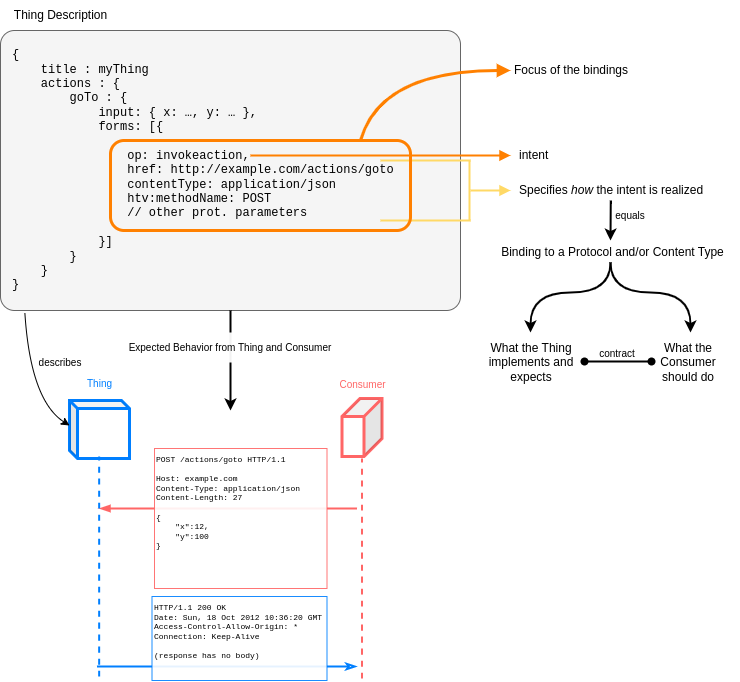

The diagram above was exported from draw.io. Its source (the exported page's mxGraphModel, read from the mxfile embedded in the PNG):
<mxGraphModel dx="989" dy="601" grid="1" gridSize="10" guides="1" tooltips="1" connect="1" arrows="1" fold="1" page="1" pageScale="1" pageWidth="850" pageHeight="1100" math="0" shadow="0">
  <root>
    <mxCell id="0" />
    <mxCell id="1" parent="0" />
    <mxCell id="wBf12aJpdh6WzyQz_9V8-1" value="" style="rounded=1;whiteSpace=wrap;html=1;arcSize=5;fillColor=#f5f5f5;fontColor=#333333;strokeColor=#666666;" parent="1" vertex="1">
      <mxGeometry x="50" y="260" width="460" height="280" as="geometry" />
    </mxCell>
    <mxCell id="wBf12aJpdh6WzyQz_9V8-3" value="Thing Description" style="text;html=1;align=center;verticalAlign=middle;resizable=0;points=[];autosize=1;strokeColor=none;fillColor=none;" parent="1" vertex="1">
      <mxGeometry x="50" y="230" width="120" height="30" as="geometry" />
    </mxCell>
    <mxCell id="wBf12aJpdh6WzyQz_9V8-7" value="" style="endArrow=block;html=1;fontFamily=Courier New;curved=1;strokeColor=#FF8000;strokeWidth=3;endFill=1;" parent="1" edge="1">
      <mxGeometry width="50" height="50" relative="1" as="geometry">
        <mxPoint x="410" y="370" as="sourcePoint" />
        <mxPoint x="560" y="300" as="targetPoint" />
        <Array as="points">
          <mxPoint x="430" y="300" />
        </Array>
      </mxGeometry>
    </mxCell>
    <mxCell id="wBf12aJpdh6WzyQz_9V8-8" value="Focus of the bindings" style="text;html=1;strokeColor=none;fillColor=none;align=center;verticalAlign=middle;whiteSpace=wrap;rounded=0;fontFamily=Helvetica;" parent="1" vertex="1">
      <mxGeometry x="536" y="285" width="170" height="30" as="geometry" />
    </mxCell>
    <mxCell id="wBf12aJpdh6WzyQz_9V8-10" value="" style="endArrow=block;html=1;strokeColor=#FF8000;strokeWidth=2;fontFamily=Helvetica;curved=1;startSize=6;endFill=1;" parent="1" edge="1">
      <mxGeometry width="50" height="50" relative="1" as="geometry">
        <mxPoint x="300" y="385" as="sourcePoint" />
        <mxPoint x="560" y="385" as="targetPoint" />
      </mxGeometry>
    </mxCell>
    <mxCell id="wBf12aJpdh6WzyQz_9V8-11" value="intent" style="text;html=1;strokeColor=none;fillColor=none;align=left;verticalAlign=middle;whiteSpace=wrap;rounded=0;fontFamily=Helvetica;" parent="1" vertex="1">
      <mxGeometry x="567" y="370" width="100" height="30" as="geometry" />
    </mxCell>
    <mxCell id="wBf12aJpdh6WzyQz_9V8-12" value="" style="endArrow=none;html=1;strokeColor=#FFD966;strokeWidth=2;fontFamily=Helvetica;startSize=6;curved=1;fillColor=#fff2cc;" parent="1" edge="1">
      <mxGeometry width="50" height="50" relative="1" as="geometry">
        <mxPoint x="430" y="390" as="sourcePoint" />
        <mxPoint x="520" y="390" as="targetPoint" />
      </mxGeometry>
    </mxCell>
    <mxCell id="wBf12aJpdh6WzyQz_9V8-13" value="" style="endArrow=none;html=1;strokeColor=#FFD966;strokeWidth=2;fontFamily=Helvetica;startSize=6;curved=1;fillColor=#fff2cc;" parent="1" edge="1">
      <mxGeometry width="50" height="50" relative="1" as="geometry">
        <mxPoint x="430" y="450" as="sourcePoint" />
        <mxPoint x="520" y="450" as="targetPoint" />
      </mxGeometry>
    </mxCell>
    <mxCell id="wBf12aJpdh6WzyQz_9V8-14" value="" style="endArrow=none;html=1;strokeColor=#FFD966;strokeWidth=2;fontFamily=Helvetica;startSize=6;curved=1;fillColor=#fff2cc;" parent="1" edge="1">
      <mxGeometry width="50" height="50" relative="1" as="geometry">
        <mxPoint x="519" y="390" as="sourcePoint" />
        <mxPoint x="519" y="450" as="targetPoint" />
      </mxGeometry>
    </mxCell>
    <mxCell id="wBf12aJpdh6WzyQz_9V8-15" value="" style="endArrow=block;html=1;strokeColor=#FFD966;strokeWidth=2;fontFamily=Helvetica;startSize=6;curved=1;fillColor=#fff2cc;endFill=1;" parent="1" edge="1">
      <mxGeometry width="50" height="50" relative="1" as="geometry">
        <mxPoint x="520" y="420" as="sourcePoint" />
        <mxPoint x="560" y="420" as="targetPoint" />
      </mxGeometry>
    </mxCell>
    <mxCell id="wBf12aJpdh6WzyQz_9V8-16" value="Specifies &lt;em&gt;how&lt;/em&gt;&amp;nbsp;the intent is realized" style="text;whiteSpace=wrap;html=1;fontFamily=Helvetica;" parent="1" vertex="1">
      <mxGeometry x="567" y="406" width="200" height="24" as="geometry" />
    </mxCell>
    <mxCell id="wBf12aJpdh6WzyQz_9V8-17" value="" style="endArrow=classic;html=1;strokeColor=default;strokeWidth=2;fontFamily=Helvetica;startSize=6;curved=1;" parent="1" edge="1">
      <mxGeometry width="50" height="50" relative="1" as="geometry">
        <mxPoint x="660" y="492" as="sourcePoint" />
        <mxPoint x="580" y="562" as="targetPoint" />
        <Array as="points">
          <mxPoint x="660" y="522" />
          <mxPoint x="580" y="522" />
        </Array>
      </mxGeometry>
    </mxCell>
    <mxCell id="wBf12aJpdh6WzyQz_9V8-19" value="" style="endArrow=classic;html=1;strokeColor=default;strokeWidth=2;fontFamily=Helvetica;startSize=6;curved=1;" parent="1" edge="1">
      <mxGeometry width="50" height="50" relative="1" as="geometry">
        <mxPoint x="660" y="492" as="sourcePoint" />
        <mxPoint x="740" y="562" as="targetPoint" />
        <Array as="points">
          <mxPoint x="660" y="522" />
          <mxPoint x="740" y="522" />
        </Array>
      </mxGeometry>
    </mxCell>
    <mxCell id="wBf12aJpdh6WzyQz_9V8-20" value="What the Thing implements and expects" style="text;html=1;strokeColor=none;fillColor=none;align=center;verticalAlign=middle;whiteSpace=wrap;rounded=0;fontFamily=Helvetica;" parent="1" vertex="1">
      <mxGeometry x="536" y="562" width="90" height="60" as="geometry" />
    </mxCell>
    <mxCell id="wBf12aJpdh6WzyQz_9V8-21" value="What the Consumer should do" style="text;html=1;strokeColor=none;fillColor=none;align=center;verticalAlign=middle;whiteSpace=wrap;rounded=0;fontFamily=Helvetica;" parent="1" vertex="1">
      <mxGeometry x="693" y="562" width="90" height="60" as="geometry" />
    </mxCell>
    <mxCell id="wBf12aJpdh6WzyQz_9V8-22" value="" style="endArrow=oval;html=1;strokeColor=default;strokeWidth=2;fontFamily=Helvetica;startSize=6;curved=1;entryX=0;entryY=0.5;entryDx=0;entryDy=0;exitX=1;exitY=0.5;exitDx=0;exitDy=0;startArrow=oval;startFill=1;endFill=1;" parent="1" edge="1">
      <mxGeometry width="50" height="50" relative="1" as="geometry">
        <mxPoint x="634" y="591" as="sourcePoint" />
        <mxPoint x="701" y="591" as="targetPoint" />
      </mxGeometry>
    </mxCell>
    <mxCell id="wBf12aJpdh6WzyQz_9V8-23" value="&lt;font style=&quot;font-size: 10px;&quot;&gt;contract&lt;/font&gt;" style="text;html=1;strokeColor=none;fillColor=none;align=center;verticalAlign=middle;whiteSpace=wrap;rounded=0;fontFamily=Helvetica;" parent="1" vertex="1">
      <mxGeometry x="637" y="568" width="60" height="30" as="geometry" />
    </mxCell>
    <mxCell id="wBf12aJpdh6WzyQz_9V8-24" value="Binding to a Protocol and/or Content Type" style="text;html=1;strokeColor=none;fillColor=none;align=center;verticalAlign=middle;whiteSpace=wrap;rounded=0;fontFamily=Helvetica;" parent="1" vertex="1">
      <mxGeometry x="536" y="452" width="253" height="60" as="geometry" />
    </mxCell>
    <mxCell id="wBf12aJpdh6WzyQz_9V8-25" value="" style="endArrow=classic;html=1;strokeColor=default;strokeWidth=2;fontFamily=Helvetica;fontSize=10;startSize=6;curved=1;" parent="1" edge="1">
      <mxGeometry width="50" height="50" relative="1" as="geometry">
        <mxPoint x="660.26" y="430" as="sourcePoint" />
        <mxPoint x="660" y="470" as="targetPoint" />
      </mxGeometry>
    </mxCell>
    <mxCell id="wBf12aJpdh6WzyQz_9V8-26" value="equals" style="text;html=1;strokeColor=none;fillColor=none;align=center;verticalAlign=middle;whiteSpace=wrap;rounded=0;fontSize=10;fontFamily=Helvetica;" parent="1" vertex="1">
      <mxGeometry x="650" y="430" width="60" height="30" as="geometry" />
    </mxCell>
    <mxCell id="wBf12aJpdh6WzyQz_9V8-4" value="" style="rounded=1;whiteSpace=wrap;html=1;fillColor=none;strokeColor=#FF8000;strokeWidth=3;" parent="1" vertex="1">
      <mxGeometry x="160" y="370" width="300" height="90" as="geometry" />
    </mxCell>
    <mxCell id="wBf12aJpdh6WzyQz_9V8-2" value="&lt;div&gt;{&lt;/div&gt;&lt;div&gt;&amp;nbsp; &amp;nbsp; title : myThing&lt;/div&gt;&lt;div&gt;&amp;nbsp; &amp;nbsp; actions : {&lt;/div&gt;&lt;div&gt;&amp;nbsp; &amp;nbsp; &amp;nbsp; &amp;nbsp; goTo : {&lt;/div&gt;&lt;div&gt;&lt;span style=&quot;white-space: pre;&quot;&gt;&#09;&lt;/span&gt;&amp;nbsp; &amp;nbsp; input: { x: …, y: … },&lt;/div&gt;&lt;div&gt;&lt;span style=&quot;white-space: pre;&quot;&gt;&#09;&lt;/span&gt;&amp;nbsp; &amp;nbsp; forms: [{&lt;/div&gt;&lt;div&gt;&lt;br&gt;&lt;/div&gt;&lt;div&gt;&lt;span style=&quot;background-color: initial;&quot;&gt;&lt;span style=&quot;white-space: pre;&quot;&gt;&#09;&lt;/span&gt;&lt;span style=&quot;white-space: pre;&quot;&gt;&#09;&lt;/span&gt;op: invokeaction,&lt;/span&gt;&lt;/div&gt;&lt;div&gt;&lt;span style=&quot;background-color: initial;&quot;&gt;&lt;span style=&quot;white-space: pre;&quot;&gt;&#09;&lt;/span&gt;&lt;span style=&quot;white-space: pre;&quot;&gt;&#09;&lt;/span&gt;href: http://example.com/actions/goto&lt;/span&gt;&lt;/div&gt;&lt;div&gt;&lt;span style=&quot;background-color: initial;&quot;&gt;&lt;span style=&quot;white-space: pre;&quot;&gt;&#09;&lt;/span&gt;&lt;span style=&quot;white-space: pre;&quot;&gt;&#09;&lt;/span&gt;contentType: application/json&lt;/span&gt;&lt;/div&gt;&lt;div&gt;&lt;span style=&quot;background-color: initial;&quot;&gt;&lt;span style=&quot;white-space: pre;&quot;&gt;&#09;&lt;/span&gt;&lt;span style=&quot;white-space: pre;&quot;&gt;&#09;&lt;/span&gt;htv:methodName: POST&lt;/span&gt;&lt;/div&gt;&lt;div&gt;&lt;span style=&quot;background-color: initial;&quot;&gt;&lt;span style=&quot;white-space: pre;&quot;&gt;&#09;&lt;/span&gt;&lt;span style=&quot;white-space: pre;&quot;&gt;&#09;&lt;/span&gt;// other prot. parameters&lt;/span&gt;&lt;/div&gt;&lt;div&gt;&lt;span style=&quot;background-color: initial;&quot;&gt;&lt;br&gt;&lt;/span&gt;&lt;/div&gt;&lt;div&gt;&lt;span style=&quot;white-space: pre;&quot;&gt;&#09;&amp;nbsp;&lt;/span&gt;&amp;nbsp; &amp;nbsp;}]&lt;/div&gt;&lt;div&gt;&lt;span style=&quot;white-space: pre;&quot;&gt;&#09;&lt;/span&gt;}&lt;/div&gt;&lt;div&gt;&amp;nbsp; &amp;nbsp; }&lt;/div&gt;&lt;div&gt;}&lt;/div&gt;" style="text;html=1;strokeColor=none;fillColor=none;align=left;verticalAlign=middle;whiteSpace=wrap;rounded=0;fontFamily=Courier New;" parent="1" vertex="1">
      <mxGeometry x="60" y="290" width="525" height="220" as="geometry" />
    </mxCell>
    <mxCell id="wBf12aJpdh6WzyQz_9V8-39" value="" style="endArrow=classic;html=1;strokeColor=#000000;strokeWidth=2;fontFamily=Helvetica;fontSize=10;fontColor=#FF6666;startSize=6;curved=1;exitX=0.5;exitY=1;exitDx=0;exitDy=0;" parent="1" source="wBf12aJpdh6WzyQz_9V8-1" edge="1">
      <mxGeometry width="50" height="50" relative="1" as="geometry">
        <mxPoint x="270" y="562" as="sourcePoint" />
        <mxPoint x="280" y="640" as="targetPoint" />
      </mxGeometry>
    </mxCell>
    <mxCell id="wBf12aJpdh6WzyQz_9V8-40" value="Expected Behavior from Thing and Consumer" style="text;html=1;align=center;verticalAlign=middle;whiteSpace=wrap;rounded=0;fontSize=10;fontFamily=Helvetica;fillColor=default;opacity=95;" parent="1" vertex="1">
      <mxGeometry x="175" y="562" width="210" height="30" as="geometry" />
    </mxCell>
    <mxCell id="wBf12aJpdh6WzyQz_9V8-41" value="" style="group" parent="1" vertex="1" connectable="0">
      <mxGeometry x="119" y="598" width="327.5" height="312" as="geometry" />
    </mxCell>
    <mxCell id="wBf12aJpdh6WzyQz_9V8-34" value="" style="endArrow=blockThin;html=1;strokeWidth=2;strokeColor=#FF6666;fontFamily=Helvetica;fontSize=10;startSize=6;curved=1;endFill=1;" parent="wBf12aJpdh6WzyQz_9V8-41" edge="1">
      <mxGeometry width="50" height="50" relative="1" as="geometry">
        <mxPoint x="287.5" y="140" as="sourcePoint" />
        <mxPoint x="30" y="140" as="targetPoint" />
      </mxGeometry>
    </mxCell>
    <mxCell id="wBf12aJpdh6WzyQz_9V8-28" value="" style="shape=cube;whiteSpace=wrap;html=1;boundedLbl=1;backgroundOutline=1;darkOpacity=0.05;darkOpacity2=0.1;strokeColor=#007FFF;strokeWidth=3;fontFamily=Helvetica;fontSize=10;fillColor=default;size=8;" parent="wBf12aJpdh6WzyQz_9V8-41" vertex="1">
      <mxGeometry y="32" width="60" height="58" as="geometry" />
    </mxCell>
    <mxCell id="wBf12aJpdh6WzyQz_9V8-29" value="" style="shape=cube;whiteSpace=wrap;html=1;boundedLbl=1;backgroundOutline=1;darkOpacity=0.05;darkOpacity2=0.1;strokeColor=#FF6666;strokeWidth=3;fontFamily=Helvetica;fontSize=10;fillColor=default;size=18;flipH=1;" parent="wBf12aJpdh6WzyQz_9V8-41" vertex="1">
      <mxGeometry x="272.5" y="30" width="40" height="58" as="geometry" />
    </mxCell>
    <mxCell id="wBf12aJpdh6WzyQz_9V8-30" value="Consumer" style="text;html=1;align=center;verticalAlign=middle;resizable=0;points=[];autosize=1;strokeColor=none;fillColor=none;fontSize=10;fontFamily=Helvetica;fontColor=#FF6666;" parent="wBf12aJpdh6WzyQz_9V8-41" vertex="1">
      <mxGeometry x="257.5" y="1" width="70" height="30" as="geometry" />
    </mxCell>
    <mxCell id="wBf12aJpdh6WzyQz_9V8-31" value="Thing" style="text;html=1;align=center;verticalAlign=middle;resizable=0;points=[];autosize=1;strokeColor=none;fillColor=none;fontSize=10;fontFamily=Helvetica;fontColor=#007FFF;" parent="wBf12aJpdh6WzyQz_9V8-41" vertex="1">
      <mxGeometry x="5" width="50" height="30" as="geometry" />
    </mxCell>
    <mxCell id="wBf12aJpdh6WzyQz_9V8-32" value="" style="endArrow=none;dashed=1;html=1;strokeWidth=2;strokeColor=#FF6666;fontFamily=Helvetica;fontSize=10;startSize=6;curved=1;" parent="wBf12aJpdh6WzyQz_9V8-41" edge="1">
      <mxGeometry width="50" height="50" relative="1" as="geometry">
        <mxPoint x="292.5" y="310" as="sourcePoint" />
        <mxPoint x="292.5" y="90" as="targetPoint" />
      </mxGeometry>
    </mxCell>
    <mxCell id="wBf12aJpdh6WzyQz_9V8-27" value="POST&amp;nbsp;/actions/goto&amp;nbsp;HTTP/1.1&lt;br style=&quot;font-size: 8px;&quot;&gt;&lt;br style=&quot;font-size: 8px;&quot;&gt;Host: example.com&lt;br style=&quot;font-size: 8px;&quot;&gt;&lt;div style=&quot;font-size: 8px;&quot;&gt;Content-Type: application/json&lt;/div&gt;&lt;div style=&quot;font-size: 8px;&quot;&gt;Content-Length: 27&lt;/div&gt;&lt;div style=&quot;font-size: 8px;&quot;&gt;&lt;br style=&quot;font-size: 8px;&quot;&gt;&lt;/div&gt;&lt;div style=&quot;font-size: 8px;&quot;&gt;{&lt;/div&gt;&lt;div style=&quot;font-size: 8px;&quot;&gt;&amp;nbsp; &amp;nbsp; &quot;x&quot;:12,&lt;/div&gt;&lt;div style=&quot;font-size: 8px;&quot;&gt;&amp;nbsp; &amp;nbsp; &quot;y&quot;:100&lt;/div&gt;&lt;div style=&quot;font-size: 8px;&quot;&gt;}&lt;/div&gt;" style="text;whiteSpace=wrap;html=1;fontSize=8;fontFamily=Courier New;fillColor=default;gradientColor=none;opacity=90;strokeColor=#FF6666;" parent="wBf12aJpdh6WzyQz_9V8-41" vertex="1">
      <mxGeometry x="85" y="80" width="172.5" height="140" as="geometry" />
    </mxCell>
    <mxCell id="wBf12aJpdh6WzyQz_9V8-33" value="" style="endArrow=none;dashed=1;html=1;strokeWidth=2;strokeColor=#007FFF;fontFamily=Helvetica;fontSize=10;startSize=6;curved=1;" parent="wBf12aJpdh6WzyQz_9V8-41" edge="1">
      <mxGeometry width="50" height="50" relative="1" as="geometry">
        <mxPoint x="29.659999999999997" y="308" as="sourcePoint" />
        <mxPoint x="29.659999999999997" y="88" as="targetPoint" />
      </mxGeometry>
    </mxCell>
    <mxCell id="wBf12aJpdh6WzyQz_9V8-36" value="" style="endArrow=none;html=1;strokeWidth=2;strokeColor=#007FFF;fontFamily=Helvetica;fontSize=10;startSize=6;curved=1;endFill=0;startArrow=classicThin;startFill=0;" parent="wBf12aJpdh6WzyQz_9V8-41" edge="1">
      <mxGeometry width="50" height="50" relative="1" as="geometry">
        <mxPoint x="287.5" y="298" as="sourcePoint" />
        <mxPoint x="27.5" y="298" as="targetPoint" />
      </mxGeometry>
    </mxCell>
    <mxCell id="wBf12aJpdh6WzyQz_9V8-37" value="&lt;div style=&quot;font-size: 8px;&quot;&gt;HTTP/1.1 200 OK&lt;/div&gt;&lt;div style=&quot;font-size: 8px;&quot;&gt;&lt;div class=&quot;result notranslate&quot; style=&quot;font-size: 8px;&quot;&gt;&lt;font style=&quot;font-size: 8px;&quot;&gt;Date: Sun, 18 Oct 2012 10:36:20 GMT&lt;/font&gt;&lt;/div&gt;&lt;/div&gt;&lt;div class=&quot;result notranslate&quot; style=&quot;font-size: 8px;&quot;&gt;&lt;font style=&quot;font-size: 8px;&quot;&gt;&lt;div class=&quot;result notranslate&quot; style=&quot;font-size: 8px;&quot;&gt;Access-Control-Allow-Origin: *&lt;/div&gt;&lt;div class=&quot;result notranslate&quot; style=&quot;font-size: 8px;&quot;&gt;Connection: Keep-Alive&lt;/div&gt;&lt;div class=&quot;result notranslate&quot; style=&quot;font-size: 8px;&quot;&gt;&lt;br&gt;&lt;/div&gt;&lt;/font&gt;&lt;/div&gt;&lt;div class=&quot;result notranslate&quot; style=&quot;font-size: 8px;&quot;&gt;&lt;font style=&quot;font-size: 8px;&quot;&gt;(response has no body)&lt;/font&gt;&lt;/div&gt;" style="text;whiteSpace=wrap;html=1;fontSize=8;fontFamily=Courier New;fillColor=default;gradientColor=none;opacity=90;strokeColor=#007FFF;" parent="wBf12aJpdh6WzyQz_9V8-41" vertex="1">
      <mxGeometry x="82.5" y="228" width="175" height="84" as="geometry" />
    </mxCell>
    <mxCell id="jJkjIGe1HoIqkJ53nlz0-1" value="" style="endArrow=classic;html=1;entryX=0;entryY=0;entryDx=0;entryDy=25;entryPerimeter=0;exitX=0.053;exitY=1.009;exitDx=0;exitDy=0;exitPerimeter=0;curved=1;" edge="1" parent="1" source="wBf12aJpdh6WzyQz_9V8-1" target="wBf12aJpdh6WzyQz_9V8-28">
      <mxGeometry width="50" height="50" relative="1" as="geometry">
        <mxPoint x="50" y="618" as="sourcePoint" />
        <mxPoint x="100" y="568" as="targetPoint" />
        <Array as="points">
          <mxPoint x="80" y="630" />
        </Array>
      </mxGeometry>
    </mxCell>
    <mxCell id="jJkjIGe1HoIqkJ53nlz0-2" value="describes" style="text;html=1;strokeColor=none;fillColor=none;align=center;verticalAlign=middle;whiteSpace=wrap;rounded=0;fontSize=10;" vertex="1" parent="1">
      <mxGeometry x="80" y="577" width="60" height="30" as="geometry" />
    </mxCell>
  </root>
</mxGraphModel>